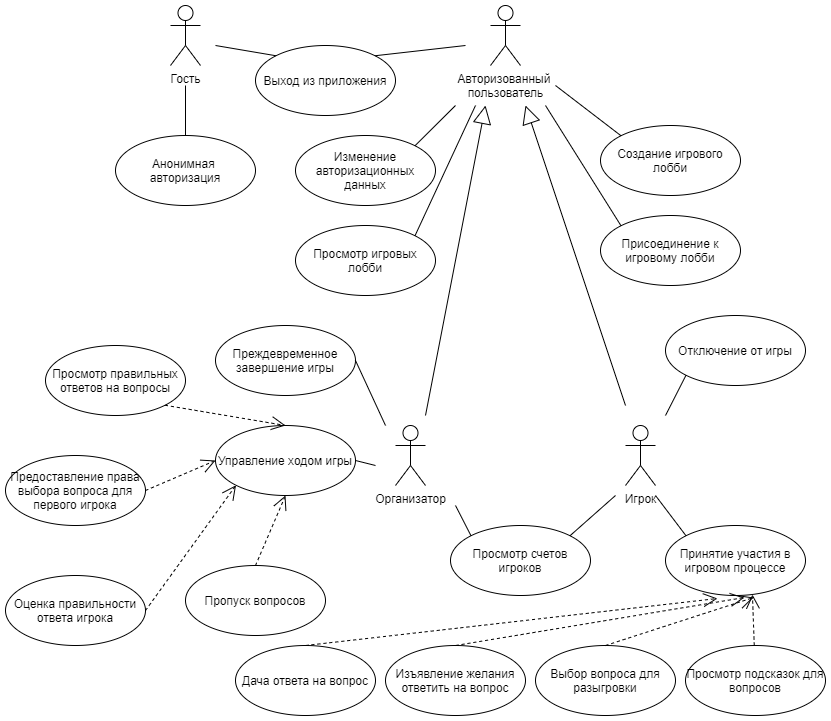

The diagram above was exported from draw.io. Its source (the exported page's mxGraphModel, read from the mxfile embedded in the PNG):
<mxGraphModel dx="1086" dy="806" grid="1" gridSize="10" guides="1" tooltips="1" connect="1" arrows="1" fold="1" page="1" pageScale="1" pageWidth="850" pageHeight="1100" math="0" shadow="0">
  <root>
    <mxCell id="0" />
    <mxCell id="1" parent="0" />
    <mxCell id="wkiHpOZ1ZCbrlc2kg0uj-102" value="Гость" style="shape=umlActor;verticalLabelPosition=bottom;verticalAlign=top;html=1;strokeWidth=1;" parent="1" vertex="1">
      <mxGeometry x="195" y="100" width="30" height="60" as="geometry" />
    </mxCell>
    <mxCell id="wkiHpOZ1ZCbrlc2kg0uj-103" value="Анонимная &lt;br&gt;авторизация" style="ellipse;whiteSpace=wrap;html=1;strokeWidth=1;" parent="1" vertex="1">
      <mxGeometry x="140" y="230" width="140" height="70" as="geometry" />
    </mxCell>
    <mxCell id="wkiHpOZ1ZCbrlc2kg0uj-108" value="Авторизованный &lt;br&gt;пользователь" style="shape=umlActor;verticalLabelPosition=bottom;verticalAlign=top;html=1;strokeWidth=1;" parent="1" vertex="1">
      <mxGeometry x="515" y="100" width="30" height="60" as="geometry" />
    </mxCell>
    <mxCell id="wkiHpOZ1ZCbrlc2kg0uj-110" value="Игрок" style="shape=umlActor;verticalLabelPosition=bottom;verticalAlign=top;html=1;strokeWidth=1;" parent="1" vertex="1">
      <mxGeometry x="650" y="520" width="30" height="60" as="geometry" />
    </mxCell>
    <mxCell id="wkiHpOZ1ZCbrlc2kg0uj-111" value="Организатор" style="shape=umlActor;verticalLabelPosition=bottom;verticalAlign=top;html=1;strokeWidth=1;" parent="1" vertex="1">
      <mxGeometry x="420" y="520" width="30" height="60" as="geometry" />
    </mxCell>
    <mxCell id="wkiHpOZ1ZCbrlc2kg0uj-114" value="Просмотр игровых лобби" style="ellipse;whiteSpace=wrap;html=1;strokeWidth=1;" parent="1" vertex="1">
      <mxGeometry x="320" y="320" width="140" height="70" as="geometry" />
    </mxCell>
    <mxCell id="wkiHpOZ1ZCbrlc2kg0uj-115" value="Изменение авторизационных данных" style="ellipse;whiteSpace=wrap;html=1;strokeWidth=1;" parent="1" vertex="1">
      <mxGeometry x="320" y="230" width="140" height="70" as="geometry" />
    </mxCell>
    <mxCell id="wkiHpOZ1ZCbrlc2kg0uj-116" value="Создание игрового лобби" style="ellipse;whiteSpace=wrap;html=1;strokeWidth=1;" parent="1" vertex="1">
      <mxGeometry x="625" y="220" width="140" height="70" as="geometry" />
    </mxCell>
    <mxCell id="wkiHpOZ1ZCbrlc2kg0uj-117" value="Присоединение к игровому лобби" style="ellipse;whiteSpace=wrap;html=1;strokeWidth=1;" parent="1" vertex="1">
      <mxGeometry x="625" y="310" width="140" height="70" as="geometry" />
    </mxCell>
    <mxCell id="wkiHpOZ1ZCbrlc2kg0uj-120" value="" style="endArrow=none;html=1;exitX=1;exitY=0;exitDx=0;exitDy=0;" parent="1" source="wkiHpOZ1ZCbrlc2kg0uj-115" edge="1">
      <mxGeometry width="50" height="50" relative="1" as="geometry">
        <mxPoint x="450" y="250" as="sourcePoint" />
        <mxPoint x="480" y="200" as="targetPoint" />
      </mxGeometry>
    </mxCell>
    <mxCell id="wkiHpOZ1ZCbrlc2kg0uj-122" value="" style="endArrow=none;html=1;exitX=0.5;exitY=0;exitDx=0;exitDy=0;" parent="1" source="wkiHpOZ1ZCbrlc2kg0uj-103" edge="1">
      <mxGeometry width="50" height="50" relative="1" as="geometry">
        <mxPoint x="265" y="200" as="sourcePoint" />
        <mxPoint x="210" y="180" as="targetPoint" />
      </mxGeometry>
    </mxCell>
    <mxCell id="wkiHpOZ1ZCbrlc2kg0uj-123" value="" style="endArrow=none;html=1;exitX=1;exitY=0;exitDx=0;exitDy=0;" parent="1" source="wkiHpOZ1ZCbrlc2kg0uj-114" edge="1">
      <mxGeometry width="50" height="50" relative="1" as="geometry">
        <mxPoint x="490" y="350" as="sourcePoint" />
        <mxPoint x="500" y="200" as="targetPoint" />
      </mxGeometry>
    </mxCell>
    <mxCell id="wkiHpOZ1ZCbrlc2kg0uj-124" value="" style="endArrow=none;html=1;entryX=0;entryY=0;entryDx=0;entryDy=0;" parent="1" target="wkiHpOZ1ZCbrlc2kg0uj-116" edge="1">
      <mxGeometry width="50" height="50" relative="1" as="geometry">
        <mxPoint x="580" y="180" as="sourcePoint" />
        <mxPoint x="565" y="400" as="targetPoint" />
      </mxGeometry>
    </mxCell>
    <mxCell id="wkiHpOZ1ZCbrlc2kg0uj-125" value="" style="endArrow=none;html=1;entryX=0;entryY=0;entryDx=0;entryDy=0;" parent="1" target="wkiHpOZ1ZCbrlc2kg0uj-117" edge="1">
      <mxGeometry width="50" height="50" relative="1" as="geometry">
        <mxPoint x="570" y="200" as="sourcePoint" />
        <mxPoint x="285" y="500" as="targetPoint" />
      </mxGeometry>
    </mxCell>
    <mxCell id="wkiHpOZ1ZCbrlc2kg0uj-126" value="Выход из приложения" style="ellipse;whiteSpace=wrap;html=1;strokeWidth=1;" parent="1" vertex="1">
      <mxGeometry x="280" y="140" width="140" height="70" as="geometry" />
    </mxCell>
    <mxCell id="wkiHpOZ1ZCbrlc2kg0uj-127" value="" style="endArrow=none;html=1;entryX=0;entryY=0;entryDx=0;entryDy=0;" parent="1" target="wkiHpOZ1ZCbrlc2kg0uj-126" edge="1">
      <mxGeometry width="50" height="50" relative="1" as="geometry">
        <mxPoint x="240" y="140" as="sourcePoint" />
        <mxPoint x="270" y="490" as="targetPoint" />
      </mxGeometry>
    </mxCell>
    <mxCell id="wkiHpOZ1ZCbrlc2kg0uj-128" value="" style="endArrow=none;html=1;entryX=1;entryY=0;entryDx=0;entryDy=0;" parent="1" target="wkiHpOZ1ZCbrlc2kg0uj-126" edge="1">
      <mxGeometry width="50" height="50" relative="1" as="geometry">
        <mxPoint x="490" y="140" as="sourcePoint" />
        <mxPoint x="280" y="500" as="targetPoint" />
      </mxGeometry>
    </mxCell>
    <mxCell id="wkiHpOZ1ZCbrlc2kg0uj-130" value="" style="endArrow=block;endSize=16;endFill=0;html=1;" parent="1" edge="1">
      <mxGeometry width="160" relative="1" as="geometry">
        <mxPoint x="450" y="510" as="sourcePoint" />
        <mxPoint x="510" y="200" as="targetPoint" />
      </mxGeometry>
    </mxCell>
    <mxCell id="wkiHpOZ1ZCbrlc2kg0uj-131" value="" style="endArrow=block;endSize=16;endFill=0;html=1;" parent="1" edge="1">
      <mxGeometry width="160" relative="1" as="geometry">
        <mxPoint x="650" y="500" as="sourcePoint" />
        <mxPoint x="550" y="200" as="targetPoint" />
      </mxGeometry>
    </mxCell>
    <mxCell id="wkiHpOZ1ZCbrlc2kg0uj-132" value="Выбор вопроса для разыгровки" style="ellipse;whiteSpace=wrap;html=1;strokeWidth=1;" parent="1" vertex="1">
      <mxGeometry x="560" y="740" width="140" height="70" as="geometry" />
    </mxCell>
    <mxCell id="wkiHpOZ1ZCbrlc2kg0uj-133" value="Изъявление желания ответить на вопрос" style="ellipse;whiteSpace=wrap;html=1;strokeWidth=1;" parent="1" vertex="1">
      <mxGeometry x="410" y="740" width="140" height="70" as="geometry" />
    </mxCell>
    <mxCell id="wkiHpOZ1ZCbrlc2kg0uj-134" value="Просмотр счетов игроков" style="ellipse;whiteSpace=wrap;html=1;strokeWidth=1;" parent="1" vertex="1">
      <mxGeometry x="475" y="620" width="140" height="70" as="geometry" />
    </mxCell>
    <mxCell id="wkiHpOZ1ZCbrlc2kg0uj-135" value="Дача ответа на вопрос" style="ellipse;whiteSpace=wrap;html=1;strokeWidth=1;" parent="1" vertex="1">
      <mxGeometry x="260" y="740" width="140" height="70" as="geometry" />
    </mxCell>
    <mxCell id="wkiHpOZ1ZCbrlc2kg0uj-137" value="Предоставление права выбора вопроса для первого игрока" style="ellipse;whiteSpace=wrap;html=1;strokeWidth=1;" parent="1" vertex="1">
      <mxGeometry x="30" y="550" width="140" height="70" as="geometry" />
    </mxCell>
    <mxCell id="wkiHpOZ1ZCbrlc2kg0uj-138" value="Оценка правильности ответа игрока" style="ellipse;whiteSpace=wrap;html=1;strokeWidth=1;" parent="1" vertex="1">
      <mxGeometry x="30" y="670" width="140" height="70" as="geometry" />
    </mxCell>
    <mxCell id="wkiHpOZ1ZCbrlc2kg0uj-139" value="Управление ходом игры" style="ellipse;whiteSpace=wrap;html=1;strokeWidth=1;" parent="1" vertex="1">
      <mxGeometry x="240" y="520" width="140" height="70" as="geometry" />
    </mxCell>
    <mxCell id="wkiHpOZ1ZCbrlc2kg0uj-140" value="" style="endArrow=none;html=1;exitX=1;exitY=0;exitDx=0;exitDy=0;entryX=0;entryY=0;entryDx=0;entryDy=0;" parent="1" target="wkiHpOZ1ZCbrlc2kg0uj-134" edge="1">
      <mxGeometry width="50" height="50" relative="1" as="geometry">
        <mxPoint x="479.9974746830583" y="600.0012626584708" as="sourcePoint" />
        <mxPoint x="520.5" y="559.75" as="targetPoint" />
      </mxGeometry>
    </mxCell>
    <mxCell id="wkiHpOZ1ZCbrlc2kg0uj-141" value="" style="endArrow=none;html=1;exitX=1;exitY=0;exitDx=0;exitDy=0;" parent="1" source="wkiHpOZ1ZCbrlc2kg0uj-134" edge="1">
      <mxGeometry width="50" height="50" relative="1" as="geometry">
        <mxPoint x="574.4974746830583" y="610.2512626584708" as="sourcePoint" />
        <mxPoint x="640" y="590" as="targetPoint" />
      </mxGeometry>
    </mxCell>
    <mxCell id="wkiHpOZ1ZCbrlc2kg0uj-142" value="Принятие участия в игровом процессе" style="ellipse;whiteSpace=wrap;html=1;strokeWidth=1;" parent="1" vertex="1">
      <mxGeometry x="690" y="620" width="140" height="70" as="geometry" />
    </mxCell>
    <mxCell id="wkiHpOZ1ZCbrlc2kg0uj-143" value="Отключение от игры" style="ellipse;whiteSpace=wrap;html=1;strokeWidth=1;" parent="1" vertex="1">
      <mxGeometry x="690" y="410" width="140" height="70" as="geometry" />
    </mxCell>
    <mxCell id="wkiHpOZ1ZCbrlc2kg0uj-144" value="Преждевременное завершение игры" style="ellipse;whiteSpace=wrap;html=1;strokeWidth=1;" parent="1" vertex="1">
      <mxGeometry x="240" y="420" width="140" height="70" as="geometry" />
    </mxCell>
    <mxCell id="wkiHpOZ1ZCbrlc2kg0uj-145" value="" style="endArrow=none;html=1;exitX=1;exitY=0.5;exitDx=0;exitDy=0;" parent="1" source="wkiHpOZ1ZCbrlc2kg0uj-139" edge="1">
      <mxGeometry width="50" height="50" relative="1" as="geometry">
        <mxPoint x="449.4974746830583" y="340.25126265847075" as="sourcePoint" />
        <mxPoint x="400" y="560" as="targetPoint" />
      </mxGeometry>
    </mxCell>
    <mxCell id="wkiHpOZ1ZCbrlc2kg0uj-146" value="" style="endArrow=none;html=1;entryX=1;entryY=0.5;entryDx=0;entryDy=0;" parent="1" target="wkiHpOZ1ZCbrlc2kg0uj-144" edge="1">
      <mxGeometry width="50" height="50" relative="1" as="geometry">
        <mxPoint x="410" y="520" as="sourcePoint" />
        <mxPoint x="520" y="220" as="targetPoint" />
      </mxGeometry>
    </mxCell>
    <mxCell id="wkiHpOZ1ZCbrlc2kg0uj-147" value="" style="endArrow=none;html=1;exitX=0;exitY=1;exitDx=0;exitDy=0;" parent="1" source="wkiHpOZ1ZCbrlc2kg0uj-143" edge="1">
      <mxGeometry width="50" height="50" relative="1" as="geometry">
        <mxPoint x="469.4974746830583" y="360.25126265847075" as="sourcePoint" />
        <mxPoint x="690" y="510" as="targetPoint" />
      </mxGeometry>
    </mxCell>
    <mxCell id="wkiHpOZ1ZCbrlc2kg0uj-148" value="" style="endArrow=none;html=1;exitX=0;exitY=0;exitDx=0;exitDy=0;" parent="1" source="wkiHpOZ1ZCbrlc2kg0uj-142" edge="1">
      <mxGeometry width="50" height="50" relative="1" as="geometry">
        <mxPoint x="479.4974746830583" y="370.25126265847075" as="sourcePoint" />
        <mxPoint x="680" y="590" as="targetPoint" />
      </mxGeometry>
    </mxCell>
    <mxCell id="wkiHpOZ1ZCbrlc2kg0uj-150" value="" style="endArrow=open;endSize=12;dashed=1;html=1;exitX=1;exitY=0.5;exitDx=0;exitDy=0;entryX=0;entryY=0.5;entryDx=0;entryDy=0;" parent="1" source="wkiHpOZ1ZCbrlc2kg0uj-137" target="wkiHpOZ1ZCbrlc2kg0uj-139" edge="1">
      <mxGeometry width="160" relative="1" as="geometry">
        <mxPoint x="270" y="750" as="sourcePoint" />
        <mxPoint x="430" y="750" as="targetPoint" />
      </mxGeometry>
    </mxCell>
    <mxCell id="wkiHpOZ1ZCbrlc2kg0uj-153" value="" style="endArrow=open;endSize=12;dashed=1;html=1;exitX=1;exitY=0.5;exitDx=0;exitDy=0;entryX=0;entryY=1;entryDx=0;entryDy=0;" parent="1" source="wkiHpOZ1ZCbrlc2kg0uj-138" target="wkiHpOZ1ZCbrlc2kg0uj-139" edge="1">
      <mxGeometry width="160" relative="1" as="geometry">
        <mxPoint x="170" y="510" as="sourcePoint" />
        <mxPoint x="270.5025253169417" y="540.2512626584708" as="targetPoint" />
      </mxGeometry>
    </mxCell>
    <mxCell id="wkiHpOZ1ZCbrlc2kg0uj-154" value="" style="endArrow=open;endSize=12;dashed=1;html=1;exitX=0.5;exitY=0;exitDx=0;exitDy=0;entryX=0.629;entryY=1.029;entryDx=0;entryDy=0;entryPerimeter=0;" parent="1" source="wkiHpOZ1ZCbrlc2kg0uj-132" target="wkiHpOZ1ZCbrlc2kg0uj-142" edge="1">
      <mxGeometry width="160" relative="1" as="geometry">
        <mxPoint x="180" y="520" as="sourcePoint" />
        <mxPoint x="280.5025253169417" y="550.2512626584708" as="targetPoint" />
      </mxGeometry>
    </mxCell>
    <mxCell id="wkiHpOZ1ZCbrlc2kg0uj-155" value="" style="endArrow=open;endSize=12;dashed=1;html=1;exitX=0.5;exitY=0;exitDx=0;exitDy=0;entryX=0.564;entryY=1.029;entryDx=0;entryDy=0;entryPerimeter=0;" parent="1" source="wkiHpOZ1ZCbrlc2kg0uj-133" target="wkiHpOZ1ZCbrlc2kg0uj-142" edge="1">
      <mxGeometry width="160" relative="1" as="geometry">
        <mxPoint x="190" y="530" as="sourcePoint" />
        <mxPoint x="290.5025253169417" y="560.2512626584708" as="targetPoint" />
      </mxGeometry>
    </mxCell>
    <mxCell id="wkiHpOZ1ZCbrlc2kg0uj-156" value="" style="endArrow=open;endSize=12;dashed=1;html=1;entryX=0.371;entryY=1.043;entryDx=0;entryDy=0;exitX=0.5;exitY=0;exitDx=0;exitDy=0;entryPerimeter=0;" parent="1" source="wkiHpOZ1ZCbrlc2kg0uj-135" target="wkiHpOZ1ZCbrlc2kg0uj-142" edge="1">
      <mxGeometry width="160" relative="1" as="geometry">
        <mxPoint x="400" y="900" as="sourcePoint" />
        <mxPoint x="300.5025253169417" y="570.2512626584708" as="targetPoint" />
      </mxGeometry>
    </mxCell>
    <mxCell id="tXoZkuplflCfIWmm1BE0-1" value="Пропуск вопросов" style="ellipse;whiteSpace=wrap;html=1;strokeWidth=1;" parent="1" vertex="1">
      <mxGeometry x="210" y="660" width="140" height="70" as="geometry" />
    </mxCell>
    <mxCell id="tXoZkuplflCfIWmm1BE0-2" value="" style="endArrow=open;endSize=12;dashed=1;html=1;exitX=0.5;exitY=0;exitDx=0;exitDy=0;entryX=0.5;entryY=1;entryDx=0;entryDy=0;" parent="1" source="tXoZkuplflCfIWmm1BE0-1" target="wkiHpOZ1ZCbrlc2kg0uj-139" edge="1">
      <mxGeometry width="160" relative="1" as="geometry">
        <mxPoint x="170" y="610" as="sourcePoint" />
        <mxPoint x="270.5025253169417" y="589.7487373415292" as="targetPoint" />
      </mxGeometry>
    </mxCell>
    <mxCell id="tXoZkuplflCfIWmm1BE0-3" value="Просмотр правильных ответов на вопросы" style="ellipse;whiteSpace=wrap;html=1;strokeWidth=1;" parent="1" vertex="1">
      <mxGeometry x="70" y="440" width="140" height="70" as="geometry" />
    </mxCell>
    <mxCell id="tXoZkuplflCfIWmm1BE0-4" value="" style="endArrow=open;endSize=12;dashed=1;html=1;exitX=1;exitY=1;exitDx=0;exitDy=0;entryX=0.5;entryY=0;entryDx=0;entryDy=0;" parent="1" source="tXoZkuplflCfIWmm1BE0-3" target="wkiHpOZ1ZCbrlc2kg0uj-139" edge="1">
      <mxGeometry width="160" relative="1" as="geometry">
        <mxPoint x="180" y="595" as="sourcePoint" />
        <mxPoint x="250" y="565" as="targetPoint" />
      </mxGeometry>
    </mxCell>
    <mxCell id="tXoZkuplflCfIWmm1BE0-5" value="Просмотр подсказок для вопросов" style="ellipse;whiteSpace=wrap;html=1;strokeWidth=1;" parent="1" vertex="1">
      <mxGeometry x="710" y="740" width="140" height="70" as="geometry" />
    </mxCell>
    <mxCell id="tXoZkuplflCfIWmm1BE0-7" value="" style="endArrow=open;endSize=12;dashed=1;html=1;entryX=0.621;entryY=0.986;entryDx=0;entryDy=0;entryPerimeter=0;" parent="1" source="tXoZkuplflCfIWmm1BE0-5" target="wkiHpOZ1ZCbrlc2kg0uj-142" edge="1">
      <mxGeometry width="160" relative="1" as="geometry">
        <mxPoint x="640" y="750" as="sourcePoint" />
        <mxPoint x="788.06" y="702.03" as="targetPoint" />
      </mxGeometry>
    </mxCell>
  </root>
</mxGraphModel>